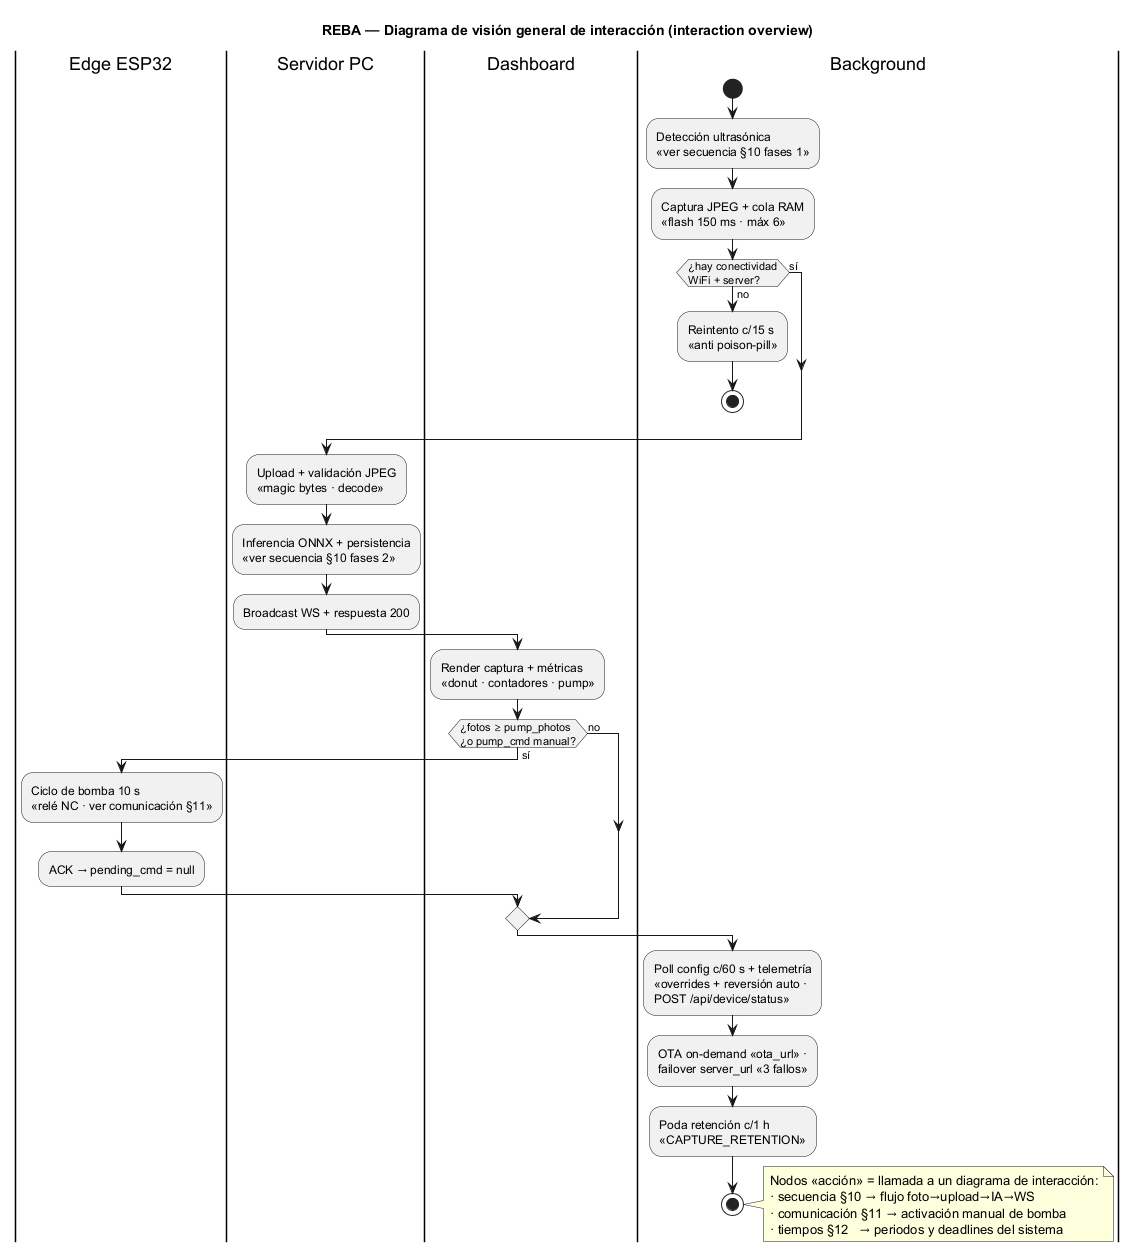

The diagram above was rendered by PlantUML. Its source (embedded in the PNG):
@startuml 13_interaccion_overview
title REBA — Diagrama de visión general de interacción (interaction overview)

' Aproximación UML: diagrama de actividad cuyos nodos
' referencian a los diagramas de secuencia del sistema.

|Edge ESP32|
|Servidor PC|
|Dashboard|
|Background|
start

:Detección ultrasónica\n«ver secuencia §10 fases 1»;

:Captura JPEG + cola RAM\n«flash 150 ms · máx 6»;

if (¿hay conectividad\nWiFi + server?) then (no)
  :Reintento c/15 s\n«anti poison-pill»;
  stop
else (sí)
endif

|Servidor PC|
:Upload + validación JPEG\n«magic bytes · decode»;

:Inferencia ONNX + persistencia\n«ver secuencia §10 fases 2»;

:Broadcast WS + respuesta 200;

|Dashboard|
:Render captura + métricas\n«donut · contadores · pump»;

if (¿fotos ≥ pump_photos\n¿o pump_cmd manual?) then (sí)
  |Edge ESP32|
  :Ciclo de bomba 10 s\n«relé NC · ver comunicación §11»;
  :ACK → pending_cmd = null;
else (no)
endif

|Background|
:Poll config c/60 s + telemetría\n«overrides + reversión auto ·\nPOST /api/device/status»;
:OTA on-demand «ota_url» ·\nfailover server_url «3 fallos»;
:Poda retención c/1 h\n«CAPTURE_RETENTION»;

stop

note right
  Nodos «acción» = llamada a un diagrama de interacción:
  · secuencia §10 → flujo foto→upload→IA→WS
  · comunicación §11 → activación manual de bomba
  · tiempos §12   → periodos y deadlines del sistema
end note

@enduml